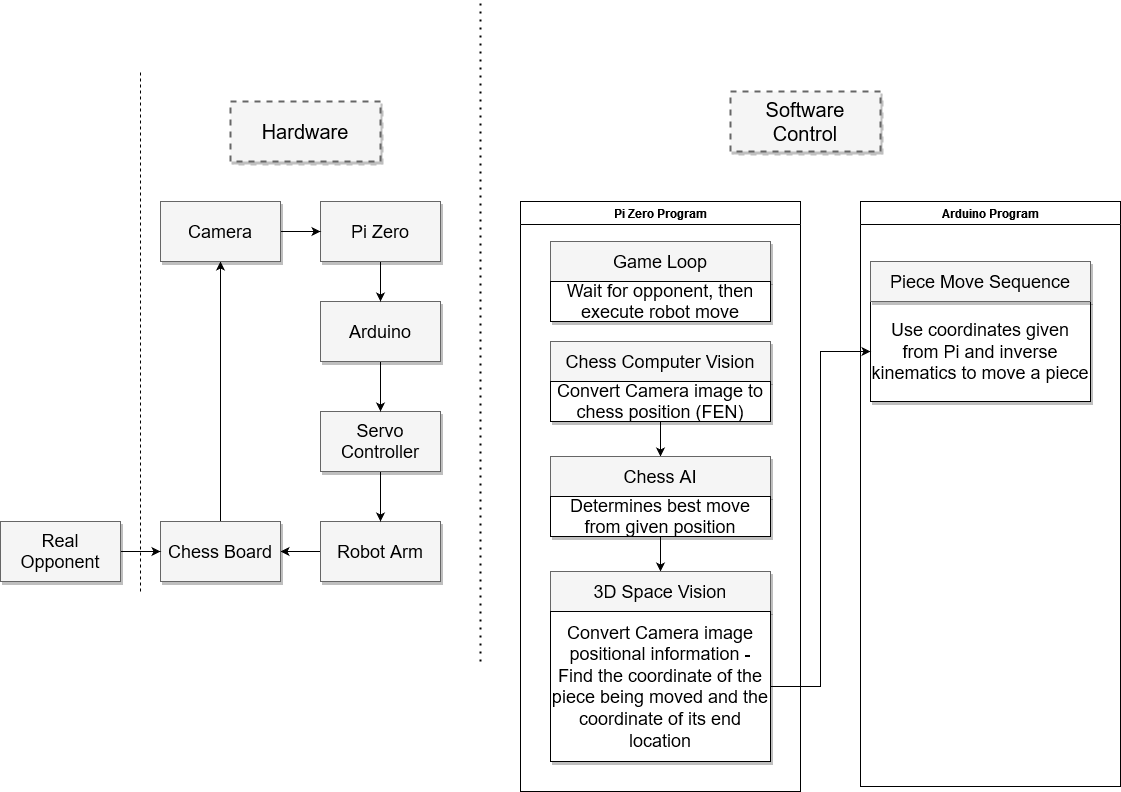

The diagram above was exported from draw.io. Its source (the exported page's mxGraphModel, read from the mxfile embedded in the PNG):
<mxGraphModel dx="1545" dy="1197" grid="1" gridSize="10" guides="1" tooltips="1" connect="1" arrows="1" fold="1" page="1" pageScale="1.5" pageWidth="1169" pageHeight="826" background="none" math="0" shadow="0">
  <root>
    <mxCell id="0" style=";html=1;" />
    <mxCell id="1" style=";html=1;" parent="0" />
    <mxCell id="3a17f1ce550125da-1" value="Software Control" style="whiteSpace=wrap;html=1;shadow=1;fontSize=20;fillColor=#f5f5f5;strokeColor=#666666;strokeWidth=2;dashed=1;" parent="1" vertex="1">
      <mxGeometry x="1010" y="310" width="150" height="60" as="geometry" />
    </mxCell>
    <mxCell id="h-fw1UfJYqLz2ifepv0o-19" style="edgeStyle=orthogonalEdgeStyle;rounded=0;orthogonalLoop=1;jettySize=auto;html=1;exitX=0;exitY=0.5;exitDx=0;exitDy=0;entryX=1;entryY=0.5;entryDx=0;entryDy=0;" parent="1" source="3a17f1ce550125da-6" target="3a17f1ce550125da-7" edge="1">
      <mxGeometry relative="1" as="geometry" />
    </mxCell>
    <mxCell id="3a17f1ce550125da-6" value="Robot Arm" style="whiteSpace=wrap;html=1;shadow=1;fontSize=18;fillColor=#f5f5f5;strokeColor=#666666;" parent="1" vertex="1">
      <mxGeometry x="600" y="740" width="120" height="60" as="geometry" />
    </mxCell>
    <mxCell id="h-fw1UfJYqLz2ifepv0o-17" style="edgeStyle=orthogonalEdgeStyle;rounded=0;orthogonalLoop=1;jettySize=auto;html=1;" parent="1" source="3a17f1ce550125da-7" target="h-fw1UfJYqLz2ifepv0o-8" edge="1">
      <mxGeometry relative="1" as="geometry" />
    </mxCell>
    <mxCell id="3a17f1ce550125da-7" value="&lt;div&gt;Chess Board&lt;/div&gt;" style="whiteSpace=wrap;html=1;shadow=1;fontSize=18;fillColor=#f5f5f5;strokeColor=#666666;" parent="1" vertex="1">
      <mxGeometry x="440" y="740" width="120" height="60" as="geometry" />
    </mxCell>
    <mxCell id="h-fw1UfJYqLz2ifepv0o-1" style="edgeStyle=orthogonalEdgeStyle;rounded=0;orthogonalLoop=1;jettySize=auto;html=1;entryX=0.5;entryY=0;entryDx=0;entryDy=0;" parent="1" source="3a17f1ce550125da-9" target="3a17f1ce550125da-6" edge="1">
      <mxGeometry relative="1" as="geometry" />
    </mxCell>
    <mxCell id="3a17f1ce550125da-9" value="Servo Controller" style="whiteSpace=wrap;html=1;shadow=1;fontSize=18;fillColor=#f5f5f5;strokeColor=#666666;" parent="1" vertex="1">
      <mxGeometry x="600" y="630" width="120" height="60" as="geometry" />
    </mxCell>
    <mxCell id="h-fw1UfJYqLz2ifepv0o-6" style="edgeStyle=orthogonalEdgeStyle;rounded=0;orthogonalLoop=1;jettySize=auto;html=1;entryX=0.5;entryY=0;entryDx=0;entryDy=0;" parent="1" source="h-fw1UfJYqLz2ifepv0o-3" target="3a17f1ce550125da-9" edge="1">
      <mxGeometry relative="1" as="geometry" />
    </mxCell>
    <mxCell id="h-fw1UfJYqLz2ifepv0o-3" value="&lt;div&gt;Arduino&lt;/div&gt;" style="whiteSpace=wrap;html=1;shadow=1;fontSize=18;fillColor=#f5f5f5;strokeColor=#666666;" parent="1" vertex="1">
      <mxGeometry x="600" y="520" width="120" height="60" as="geometry" />
    </mxCell>
    <mxCell id="h-fw1UfJYqLz2ifepv0o-5" style="edgeStyle=orthogonalEdgeStyle;rounded=0;orthogonalLoop=1;jettySize=auto;html=1;" parent="1" source="h-fw1UfJYqLz2ifepv0o-4" target="h-fw1UfJYqLz2ifepv0o-3" edge="1">
      <mxGeometry relative="1" as="geometry" />
    </mxCell>
    <mxCell id="h-fw1UfJYqLz2ifepv0o-4" value="&lt;div&gt;Pi Zero&lt;br&gt;&lt;/div&gt;" style="whiteSpace=wrap;html=1;shadow=1;fontSize=18;fillColor=#f5f5f5;strokeColor=#666666;" parent="1" vertex="1">
      <mxGeometry x="600" y="420" width="120" height="60" as="geometry" />
    </mxCell>
    <mxCell id="h-fw1UfJYqLz2ifepv0o-18" style="edgeStyle=orthogonalEdgeStyle;rounded=0;orthogonalLoop=1;jettySize=auto;html=1;exitX=1;exitY=0.5;exitDx=0;exitDy=0;entryX=0;entryY=0.5;entryDx=0;entryDy=0;" parent="1" source="h-fw1UfJYqLz2ifepv0o-8" target="h-fw1UfJYqLz2ifepv0o-4" edge="1">
      <mxGeometry relative="1" as="geometry" />
    </mxCell>
    <mxCell id="h-fw1UfJYqLz2ifepv0o-8" value="Camera" style="whiteSpace=wrap;html=1;shadow=1;fontSize=18;fillColor=#f5f5f5;strokeColor=#666666;" parent="1" vertex="1">
      <mxGeometry x="440" y="420" width="120" height="60" as="geometry" />
    </mxCell>
    <mxCell id="h-fw1UfJYqLz2ifepv0o-11" value="Hardware" style="whiteSpace=wrap;html=1;shadow=1;fontSize=20;fillColor=#f5f5f5;strokeColor=#666666;strokeWidth=2;dashed=1;" parent="1" vertex="1">
      <mxGeometry x="510" y="320" width="150" height="60" as="geometry" />
    </mxCell>
    <mxCell id="h-fw1UfJYqLz2ifepv0o-20" style="edgeStyle=orthogonalEdgeStyle;rounded=0;orthogonalLoop=1;jettySize=auto;html=1;exitX=1;exitY=0.5;exitDx=0;exitDy=0;entryX=0;entryY=0.5;entryDx=0;entryDy=0;" parent="1" source="h-fw1UfJYqLz2ifepv0o-13" target="3a17f1ce550125da-7" edge="1">
      <mxGeometry relative="1" as="geometry" />
    </mxCell>
    <mxCell id="h-fw1UfJYqLz2ifepv0o-13" value="Real Opponent" style="whiteSpace=wrap;html=1;shadow=1;fontSize=18;fillColor=#f5f5f5;strokeColor=#666666;" parent="1" vertex="1">
      <mxGeometry x="280" y="740" width="120" height="60" as="geometry" />
    </mxCell>
    <mxCell id="h-fw1UfJYqLz2ifepv0o-15" value="" style="endArrow=none;dashed=1;html=1;dashPattern=1 3;strokeWidth=2;rounded=0;" parent="1" edge="1">
      <mxGeometry width="50" height="50" relative="1" as="geometry">
        <mxPoint x="760" y="880" as="sourcePoint" />
        <mxPoint x="760" y="220" as="targetPoint" />
      </mxGeometry>
    </mxCell>
    <mxCell id="h-fw1UfJYqLz2ifepv0o-21" value="" style="endArrow=none;dashed=1;html=1;rounded=0;" parent="1" edge="1">
      <mxGeometry width="50" height="50" relative="1" as="geometry">
        <mxPoint x="420" y="810" as="sourcePoint" />
        <mxPoint x="420" y="290" as="targetPoint" />
      </mxGeometry>
    </mxCell>
    <mxCell id="h-fw1UfJYqLz2ifepv0o-23" value="Pi Zero Program" style="swimlane;whiteSpace=wrap;html=1;startSize=23;" parent="1" vertex="1">
      <mxGeometry x="800" y="420" width="280" height="590" as="geometry" />
    </mxCell>
    <mxCell id="h-fw1UfJYqLz2ifepv0o-26" value="Chess Computer Vision " style="whiteSpace=wrap;html=1;shadow=1;fontSize=18;fillColor=#f5f5f5;strokeColor=#666666;" parent="h-fw1UfJYqLz2ifepv0o-23" vertex="1">
      <mxGeometry x="30" y="140" width="220" height="40" as="geometry" />
    </mxCell>
    <mxCell id="h-fw1UfJYqLz2ifepv0o-41" style="edgeStyle=orthogonalEdgeStyle;rounded=0;orthogonalLoop=1;jettySize=auto;html=1;exitX=0.5;exitY=1;exitDx=0;exitDy=0;entryX=0.5;entryY=0;entryDx=0;entryDy=0;" parent="h-fw1UfJYqLz2ifepv0o-23" source="h-fw1UfJYqLz2ifepv0o-31" target="h-fw1UfJYqLz2ifepv0o-32" edge="1">
      <mxGeometry relative="1" as="geometry" />
    </mxCell>
    <mxCell id="h-fw1UfJYqLz2ifepv0o-31" value="Convert Camera image to chess position (FEN)" style="whiteSpace=wrap;html=1;shadow=1;fontSize=18;" parent="h-fw1UfJYqLz2ifepv0o-23" vertex="1">
      <mxGeometry x="30" y="180" width="220" height="40" as="geometry" />
    </mxCell>
    <mxCell id="h-fw1UfJYqLz2ifepv0o-32" value="Chess AI" style="whiteSpace=wrap;html=1;shadow=1;fontSize=18;fillColor=#f5f5f5;strokeColor=#666666;" parent="h-fw1UfJYqLz2ifepv0o-23" vertex="1">
      <mxGeometry x="30" y="255" width="220" height="40" as="geometry" />
    </mxCell>
    <mxCell id="h-fw1UfJYqLz2ifepv0o-37" style="edgeStyle=orthogonalEdgeStyle;rounded=0;orthogonalLoop=1;jettySize=auto;html=1;exitX=0.5;exitY=1;exitDx=0;exitDy=0;entryX=0.5;entryY=0;entryDx=0;entryDy=0;" parent="h-fw1UfJYqLz2ifepv0o-23" source="h-fw1UfJYqLz2ifepv0o-33" target="h-fw1UfJYqLz2ifepv0o-35" edge="1">
      <mxGeometry relative="1" as="geometry" />
    </mxCell>
    <mxCell id="h-fw1UfJYqLz2ifepv0o-33" value="Determines best move from given position" style="whiteSpace=wrap;html=1;shadow=1;fontSize=18;" parent="h-fw1UfJYqLz2ifepv0o-23" vertex="1">
      <mxGeometry x="30" y="295" width="220" height="40" as="geometry" />
    </mxCell>
    <mxCell id="h-fw1UfJYqLz2ifepv0o-35" value="3D Space Vision " style="whiteSpace=wrap;html=1;shadow=1;fontSize=18;fillColor=#f5f5f5;strokeColor=#666666;" parent="h-fw1UfJYqLz2ifepv0o-23" vertex="1">
      <mxGeometry x="30" y="370" width="220" height="40" as="geometry" />
    </mxCell>
    <mxCell id="h-fw1UfJYqLz2ifepv0o-36" value="Convert Camera image positional information - Find the coordinate of the piece being moved and the coordinate of its end location" style="whiteSpace=wrap;html=1;shadow=1;fontSize=18;" parent="h-fw1UfJYqLz2ifepv0o-23" vertex="1">
      <mxGeometry x="30" y="410" width="220" height="150" as="geometry" />
    </mxCell>
    <mxCell id="h-fw1UfJYqLz2ifepv0o-38" value="Game Loop" style="whiteSpace=wrap;html=1;shadow=1;fontSize=18;fillColor=#f5f5f5;strokeColor=#666666;" parent="h-fw1UfJYqLz2ifepv0o-23" vertex="1">
      <mxGeometry x="30" y="40" width="220" height="40" as="geometry" />
    </mxCell>
    <mxCell id="h-fw1UfJYqLz2ifepv0o-39" value="Wait for opponent, then execute robot move" style="whiteSpace=wrap;html=1;shadow=1;fontSize=18;" parent="h-fw1UfJYqLz2ifepv0o-23" vertex="1">
      <mxGeometry x="30" y="80" width="220" height="40" as="geometry" />
    </mxCell>
    <mxCell id="h-fw1UfJYqLz2ifepv0o-24" value="Arduino Program" style="swimlane;whiteSpace=wrap;html=1;startSize=23;" parent="1" vertex="1">
      <mxGeometry x="1140" y="420" width="260" height="585" as="geometry" />
    </mxCell>
    <mxCell id="h-fw1UfJYqLz2ifepv0o-43" value="Use coordinates given from Pi and inverse kinematics to move a piece" style="whiteSpace=wrap;html=1;shadow=1;fontSize=18;" parent="h-fw1UfJYqLz2ifepv0o-24" vertex="1">
      <mxGeometry x="10" y="100" width="220" height="100" as="geometry" />
    </mxCell>
    <mxCell id="h-fw1UfJYqLz2ifepv0o-42" value="Piece Move Sequence" style="whiteSpace=wrap;html=1;shadow=1;fontSize=18;fillColor=#f5f5f5;strokeColor=#666666;" parent="h-fw1UfJYqLz2ifepv0o-24" vertex="1">
      <mxGeometry x="10" y="60" width="220" height="40" as="geometry" />
    </mxCell>
    <mxCell id="h-fw1UfJYqLz2ifepv0o-44" style="edgeStyle=orthogonalEdgeStyle;rounded=0;orthogonalLoop=1;jettySize=auto;html=1;entryX=0;entryY=0.5;entryDx=0;entryDy=0;" parent="1" source="h-fw1UfJYqLz2ifepv0o-36" target="h-fw1UfJYqLz2ifepv0o-43" edge="1">
      <mxGeometry relative="1" as="geometry" />
    </mxCell>
  </root>
</mxGraphModel>